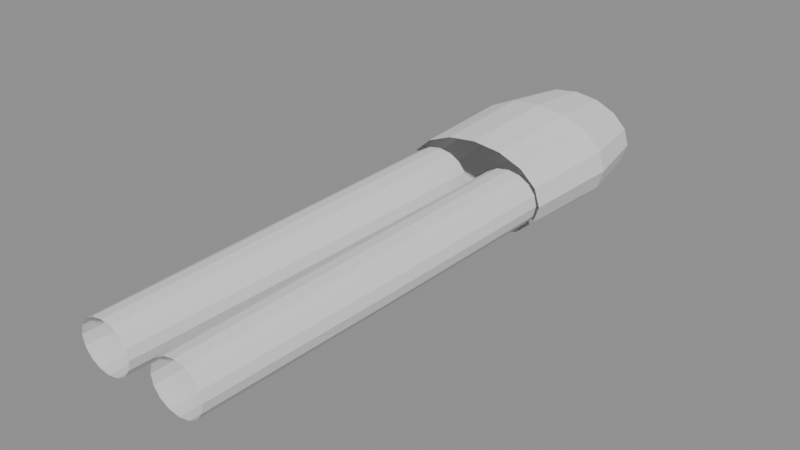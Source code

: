 # Source: cloth_pants.blend  (saved by Blender 4.4.32; exported with 4.5.12 LTS)
import bpy
from mathutils import Matrix  # noqa: F401  (used for matrix-valued properties, if any)

bpy.ops.wm.read_factory_settings(use_empty=True)
scene = bpy.context.scene
scene.name = 'Scene'

# ---- meshes
me_pantsmesh = bpy.data.meshes.new('PantsMesh')
me_pantsmesh.from_pydata([(0.18, 1.05, 0.0), (0.1663, 1.05, 0.04592), (0.1273, 1.05, 0.08485), (0.06888, 1.05, 0.1109), (1.102e-17, 1.05, 0.12), (-0.06888, 1.05, 0.1109), (-0.1273, 1.05, 0.08485), (-0.1663, 1.05, 0.04592), (-0.18, 1.05, 1.47e-17), (-0.1663, 1.05, -0.04592), (-0.1273, 1.05, -0.08485), (-0.06888, 1.05, -0.1109), (-3.307e-17, 1.05, -0.12), (0.06888, 1.05, -0.1109), (0.1273, 1.05, -0.08485), (0.1663, 1.05, -0.04592), (0.22, 0.85, 0.0), (0.2033, 0.85, 0.05358), (0.1556, 0.85, 0.09899), (0.08419, 0.85, 0.1293), (1.347e-17, 0.85, 0.14), (-0.08419, 0.85, 0.1293), (-0.1556, 0.85, 0.09899), (-0.2033, 0.85, 0.05358), (-0.22, 0.85, 1.715e-17), (-0.2033, 0.85, -0.05358), (-0.1556, 0.85, -0.09899), (-0.08419, 0.85, -0.1293), (-4.041e-17, 0.85, -0.14), (0.08419, 0.85, -0.1293), (0.1556, 0.85, -0.09899), (0.2033, 0.85, -0.05358), (0.209, 0.55, 0.0), (0.1931, 0.55, 0.04822), (0.1478, 0.55, 0.0891), (0.07998, 0.55, 0.1164), (1.28e-17, 0.55, 0.126), (-0.07998, 0.55, 0.1164), (-0.1478, 0.55, 0.0891), (-0.1931, 0.55, 0.04822), (-0.209, 0.55, 1.543e-17), (-0.1931, 0.55, -0.04822), (-0.1478, 0.55, -0.0891), (-0.07998, 0.55, -0.1164), (-3.839e-17, 0.55, -0.126), (0.07998, 0.55, -0.1164), (0.1478, 0.55, -0.0891), (0.1931, 0.55, -0.04822), (-0.02, 0.55, 0.0), (-0.02685, 0.55, 0.02928), (-0.04636, 0.55, 0.05409), (-0.07556, 0.55, 0.07068), (-0.11, 0.55, 0.0765), (-0.1444, 0.55, 0.07068), (-0.1736, 0.55, 0.05409), (-0.1931, 0.55, 0.02928), (-0.2, 0.55, 9.369e-18), (-0.1931, 0.55, -0.02928), (-0.1736, 0.55, -0.05409), (-0.1444, 0.55, -0.07068), (-0.11, 0.55, -0.0765), (-0.07556, 0.55, -0.07068), (-0.04636, 0.55, -0.05409), (-0.02685, 0.55, -0.02928), (-0.0245, 0.0, 0.0), (-0.03101, 0.0, 0.02755), (-0.04954, 0.0, 0.05091), (-0.07728, 0.0, 0.06652), (-0.11, 0.0, 0.072), (-0.1427, 0.0, 0.06652), (-0.1705, 0.0, 0.05091), (-0.189, 0.0, 0.02755), (-0.1955, 0.0, 8.817e-18), (-0.189, 0.0, -0.02755), (-0.1705, 0.0, -0.05091), (-0.1427, 0.0, -0.06652), (-0.11, 0.0, -0.072), (-0.07728, 0.0, -0.06652), (-0.04954, 0.0, -0.05091), (-0.03101, 0.0, -0.02755), (-0.0335, -0.55, 0.0), (-0.03932, -0.55, 0.02583), (-0.05591, -0.55, 0.04773), (-0.08072, -0.55, 0.06236), (-0.11, -0.55, 0.0675), (-0.1393, -0.55, 0.06236), (-0.1641, -0.55, 0.04773), (-0.1807, -0.55, 0.02583), (-0.1865, -0.55, 8.266e-18), (-0.1807, -0.55, -0.02583), (-0.1641, -0.55, -0.04773), (-0.1393, -0.55, -0.06236), (-0.11, -0.55, -0.0675), (-0.08072, -0.55, -0.06236), (-0.05591, -0.55, -0.04773), (-0.03932, -0.55, -0.02583), (0.2, 0.55, 0.0), (0.1931, 0.55, 0.02928), (0.1736, 0.55, 0.05409), (0.1444, 0.55, 0.07068), (0.11, 0.55, 0.0765), (0.07556, 0.55, 0.07068), (0.04636, 0.55, 0.05409), (0.02685, 0.55, 0.02928), (0.02, 0.55, 9.369e-18), (0.02685, 0.55, -0.02928), (0.04636, 0.55, -0.05409), (0.07556, 0.55, -0.07068), (0.11, 0.55, -0.0765), (0.1444, 0.55, -0.07068), (0.1736, 0.55, -0.05409), (0.1931, 0.55, -0.02928), (0.1955, 0.0, 0.0), (0.189, 0.0, 0.02755), (0.1705, 0.0, 0.05091), (0.1427, 0.0, 0.06652), (0.11, 0.0, 0.072), (0.07728, 0.0, 0.06652), (0.04954, 0.0, 0.05091), (0.03101, 0.0, 0.02755), (0.0245, 0.0, 8.817e-18), (0.03101, 0.0, -0.02755), (0.04954, 0.0, -0.05091), (0.07728, 0.0, -0.06652), (0.11, 0.0, -0.072), (0.1427, 0.0, -0.06652), (0.1705, 0.0, -0.05091), (0.189, 0.0, -0.02755), (0.1865, -0.55, 0.0), (0.1807, -0.55, 0.02583), (0.1641, -0.55, 0.04773), (0.1393, -0.55, 0.06236), (0.11, -0.55, 0.0675), (0.08072, -0.55, 0.06236), (0.05591, -0.55, 0.04773), (0.03932, -0.55, 0.02583), (0.0335, -0.55, 8.266e-18), (0.03932, -0.55, -0.02583), (0.05591, -0.55, -0.04773), (0.08072, -0.55, -0.06236), (0.11, -0.55, -0.0675), (0.1393, -0.55, -0.06236), (0.1641, -0.55, -0.04773), (0.1807, -0.55, -0.02583)], [], [(0, 1, 17, 16), (1, 2, 18, 17), (2, 3, 19, 18), (3, 4, 20, 19), (4, 5, 21, 20), (5, 6, 22, 21), (6, 7, 23, 22), (7, 8, 24, 23), (8, 9, 25, 24), (9, 10, 26, 25), (10, 11, 27, 26), (11, 12, 28, 27), (12, 13, 29, 28), (13, 14, 30, 29), (14, 15, 31, 30), (15, 0, 16, 31), (16, 17, 33, 32), (17, 18, 34, 33), (18, 19, 35, 34), (19, 20, 36, 35), (20, 21, 37, 36), (21, 22, 38, 37), (22, 23, 39, 38), (23, 24, 40, 39), (24, 25, 41, 40), (25, 26, 42, 41), (26, 27, 43, 42), (27, 28, 44, 43), (28, 29, 45, 44), (29, 30, 46, 45), (30, 31, 47, 46), (31, 16, 32, 47), (48, 49, 65, 64), (49, 50, 66, 65), (50, 51, 67, 66), (51, 52, 68, 67), (52, 53, 69, 68), (53, 54, 70, 69), (54, 55, 71, 70), (55, 56, 72, 71), (56, 57, 73, 72), (57, 58, 74, 73), (58, 59, 75, 74), (59, 60, 76, 75), (60, 61, 77, 76), (61, 62, 78, 77), (62, 63, 79, 78), (63, 48, 64, 79), (64, 65, 81, 80), (65, 66, 82, 81), (66, 67, 83, 82), (67, 68, 84, 83), (68, 69, 85, 84), (69, 70, 86, 85), (70, 71, 87, 86), (71, 72, 88, 87), (72, 73, 89, 88), (73, 74, 90, 89), (74, 75, 91, 90), (75, 76, 92, 91), (76, 77, 93, 92), (77, 78, 94, 93), (78, 79, 95, 94), (79, 64, 80, 95), (96, 97, 113, 112), (97, 98, 114, 113), (98, 99, 115, 114), (99, 100, 116, 115), (100, 101, 117, 116), (101, 102, 118, 117), (102, 103, 119, 118), (103, 104, 120, 119), (104, 105, 121, 120), (105, 106, 122, 121), (106, 107, 123, 122), (107, 108, 124, 123), (108, 109, 125, 124), (109, 110, 126, 125), (110, 111, 127, 126), (111, 96, 112, 127), (112, 113, 129, 128), (113, 114, 130, 129), (114, 115, 131, 130), (115, 116, 132, 131), (116, 117, 133, 132), (117, 118, 134, 133), (118, 119, 135, 134), (119, 120, 136, 135), (120, 121, 137, 136), (121, 122, 138, 137), (122, 123, 139, 138), (123, 124, 140, 139), (124, 125, 141, 140), (125, 126, 142, 141), (126, 127, 143, 142), (127, 112, 128, 143)])
me_pantsmesh.update()

# ---- objects
ob_clothpants = bpy.data.objects.new('ClothPants', me_pantsmesh)

# ---- transforms, parenting, visibility, modifiers, constraints
ob_clothpants.location = (0.0, 0.0, 0.0)

# ---- collection membership
scene.collection.objects.link(ob_clothpants)

# ---- scene / render settings (as saved in the file)
scene.frame_start = 1; scene.frame_end = 250; scene.frame_set(1)
scene.render.engine = 'BLENDER_EEVEE_NEXT'
bpy.context.view_layer.update()

# ---- added for rendering (the .blend has no active camera and no usable light): camera, sun + grey world if the file has none
cam_auto = bpy.data.cameras.new('AutoCamera')
cam_auto.lens = 50.0
cam_auto.sensor_width = 36.0
cam_auto.clip_end = 1000.0
ob_auto_camera = bpy.data.objects.new('AutoCamera', cam_auto)
scene.collection.objects.link(ob_auto_camera)
ob_auto_camera.location = (1.55702, -1.61842, 1.24561)
ob_auto_camera.rotation_euler = (1.09748, -7.21219e-08, 0.694738)
scene.camera = ob_auto_camera
light_auto_sun = bpy.data.lights.new('AutoSun', 'SUN')
light_auto_sun.energy = 3.0
light_auto_sun.angle = 0.0523599
ob_auto_sun = bpy.data.objects.new('AutoSun', light_auto_sun)
scene.collection.objects.link(ob_auto_sun)
ob_auto_sun.rotation_euler = (0.872665, 0.174533, 0.523599)
if scene.world is None:
    world_auto = bpy.data.worlds.new('AutoWorld')
    world_auto.color = (0.3, 0.3, 0.3)
    scene.world = world_auto
bpy.context.view_layer.update()
